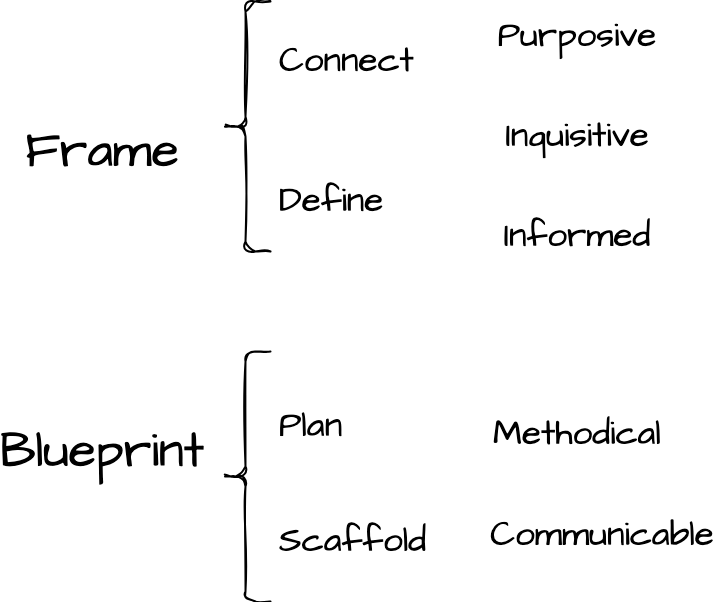

The diagram above was exported from draw.io. Its source (the exported page's mxGraphModel, read from the mxfile embedded in the PNG):
<mxGraphModel dx="746" dy="305" grid="1" gridSize="50" guides="1" tooltips="1" connect="1" arrows="1" fold="1" page="1" pageScale="1" pageWidth="1920" pageHeight="1200" background="#ffffff" math="0" shadow="0">
  <root>
    <mxCell id="0" />
    <mxCell id="1" parent="0" />
    <mxCell id="2" value="" style="shape=curlyBracket;whiteSpace=wrap;html=1;rounded=1;flipH=0;labelPosition=right;verticalLabelPosition=middle;align=left;verticalAlign=middle;sketch=1;hachureGap=4;jiggle=2;curveFitting=1;fontFamily=Architects Daughter;fontSource=https%3A%2F%2Ffonts.googleapis.com%2Fcss%3Ffamily%3DArchitects%2BDaughter;fontSize=20;strokeColor=#000000;strokeWidth=2;" vertex="1" parent="1">
      <mxGeometry x="243" y="50" width="50" height="250" as="geometry" />
    </mxCell>
    <mxCell id="3" value="Frame" style="text;align=center;html=1;verticalAlign=middle;whiteSpace=wrap;rounded=0;sketch=1;hachureGap=4;jiggle=2;curveFitting=1;fontFamily=Architects Daughter;fontSource=https%3A%2F%2Ffonts.googleapis.com%2Fcss%3Ffamily%3DArchitects%2BDaughter;fontSize=50;fontColor=#000000;" vertex="1" parent="1">
      <mxGeometry x="50" y="185" width="150" height="30" as="geometry" />
    </mxCell>
    <mxCell id="4" value="" style="shape=curlyBracket;whiteSpace=wrap;html=1;rounded=1;flipH=0;labelPosition=right;verticalLabelPosition=middle;align=left;verticalAlign=middle;sketch=1;hachureGap=4;jiggle=2;curveFitting=1;fontFamily=Architects Daughter;fontSource=https%3A%2F%2Ffonts.googleapis.com%2Fcss%3Ffamily%3DArchitects%2BDaughter;fontSize=20;strokeColor=#000000;strokeWidth=2;" vertex="1" parent="1">
      <mxGeometry x="243" y="400" width="50" height="250" as="geometry" />
    </mxCell>
    <mxCell id="5" value="Blueprint" style="text;align=center;html=1;verticalAlign=middle;whiteSpace=wrap;rounded=0;sketch=1;hachureGap=4;jiggle=2;curveFitting=1;fontFamily=Architects Daughter;fontSource=https%3A%2F%2Ffonts.googleapis.com%2Fcss%3Ffamily%3DArchitects%2BDaughter;fontSize=50;fontColor=#000000;" vertex="1" parent="1">
      <mxGeometry x="50" y="485" width="150" height="30" as="geometry" />
    </mxCell>
    <mxCell id="6" value="&lt;font style=&quot;font-size: 35px;&quot;&gt;Connect&lt;/font&gt;" style="text;align=left;html=1;verticalAlign=middle;whiteSpace=wrap;rounded=0;sketch=1;hachureGap=4;jiggle=2;curveFitting=1;fontFamily=Architects Daughter;fontSource=https%3A%2F%2Ffonts.googleapis.com%2Fcss%3Ffamily%3DArchitects%2BDaughter;fontSize=50;fontColor=#000000;" vertex="1" parent="1">
      <mxGeometry x="300" y="90" width="150" height="30" as="geometry" />
    </mxCell>
    <mxCell id="7" value="&lt;font style=&quot;font-size: 35px;&quot;&gt;Define&lt;/font&gt;" style="text;align=left;html=1;verticalAlign=middle;whiteSpace=wrap;rounded=0;sketch=1;hachureGap=4;jiggle=2;curveFitting=1;fontFamily=Architects Daughter;fontSource=https%3A%2F%2Ffonts.googleapis.com%2Fcss%3Ffamily%3DArchitects%2BDaughter;fontSize=50;fontColor=#000000;" vertex="1" parent="1">
      <mxGeometry x="300" y="230" width="150" height="30" as="geometry" />
    </mxCell>
    <mxCell id="8" value="&lt;font style=&quot;font-size: 35px;&quot;&gt;Plan&lt;/font&gt;" style="text;align=left;html=1;verticalAlign=middle;whiteSpace=wrap;rounded=0;sketch=1;hachureGap=4;jiggle=2;curveFitting=1;fontFamily=Architects Daughter;fontSource=https%3A%2F%2Ffonts.googleapis.com%2Fcss%3Ffamily%3DArchitects%2BDaughter;fontSize=50;fontColor=#000000;" vertex="1" parent="1">
      <mxGeometry x="300" y="455" width="150" height="30" as="geometry" />
    </mxCell>
    <mxCell id="9" value="&lt;span style=&quot;font-size: 35px;&quot;&gt;Scaffold&lt;/span&gt;" style="text;align=left;html=1;verticalAlign=middle;whiteSpace=wrap;rounded=0;sketch=1;hachureGap=4;jiggle=2;curveFitting=1;fontFamily=Architects Daughter;fontSource=https%3A%2F%2Ffonts.googleapis.com%2Fcss%3Ffamily%3DArchitects%2BDaughter;fontSize=50;fontColor=#000000;" vertex="1" parent="1">
      <mxGeometry x="300" y="570" width="150" height="30" as="geometry" />
    </mxCell>
    <mxCell id="11" value="&lt;font style=&quot;font-size: 35px;&quot;&gt;Purposive&lt;/font&gt;" style="text;align=center;html=1;verticalAlign=middle;whiteSpace=wrap;rounded=0;sketch=1;hachureGap=4;jiggle=2;curveFitting=1;fontFamily=Architects Daughter;fontSource=https%3A%2F%2Ffonts.googleapis.com%2Fcss%3Ffamily%3DArchitects%2BDaughter;fontSize=50;fillColor=default;" vertex="1" parent="1">
      <mxGeometry x="500" y="60" width="200" height="40" as="geometry" />
    </mxCell>
    <mxCell id="12" value="&lt;font style=&quot;font-size: 35px;&quot;&gt;Inquisitive&lt;/font&gt;" style="text;align=center;html=1;verticalAlign=middle;whiteSpace=wrap;rounded=0;sketch=1;hachureGap=4;jiggle=2;curveFitting=1;fontFamily=Architects Daughter;fontSource=https%3A%2F%2Ffonts.googleapis.com%2Fcss%3Ffamily%3DArchitects%2BDaughter;fontSize=50;fillColor=default;" vertex="1" parent="1">
      <mxGeometry x="500" y="160" width="200" height="40" as="geometry" />
    </mxCell>
    <mxCell id="13" value="&lt;font style=&quot;font-size: 35px;&quot;&gt;Informed&lt;/font&gt;" style="text;align=center;html=1;verticalAlign=middle;whiteSpace=wrap;rounded=0;sketch=1;hachureGap=4;jiggle=2;curveFitting=1;fontFamily=Architects Daughter;fontSource=https%3A%2F%2Ffonts.googleapis.com%2Fcss%3Ffamily%3DArchitects%2BDaughter;fontSize=50;fillColor=default;" vertex="1" parent="1">
      <mxGeometry x="500" y="260" width="200" height="40" as="geometry" />
    </mxCell>
    <mxCell id="14" value="&lt;font style=&quot;font-size: 35px;&quot;&gt;Methodical&lt;/font&gt;" style="text;align=center;html=1;verticalAlign=middle;whiteSpace=wrap;rounded=0;sketch=1;hachureGap=4;jiggle=2;curveFitting=1;fontFamily=Architects Daughter;fontSource=https%3A%2F%2Ffonts.googleapis.com%2Fcss%3Ffamily%3DArchitects%2BDaughter;fontSize=50;fillColor=default;" vertex="1" parent="1">
      <mxGeometry x="500" y="455" width="200" height="45" as="geometry" />
    </mxCell>
    <mxCell id="15" value="&lt;font style=&quot;font-size: 35px;&quot;&gt;Communicable&lt;/font&gt;" style="text;align=center;html=1;verticalAlign=middle;whiteSpace=wrap;rounded=0;sketch=1;hachureGap=4;jiggle=2;curveFitting=1;fontFamily=Architects Daughter;fontSource=https%3A%2F%2Ffonts.googleapis.com%2Fcss%3Ffamily%3DArchitects%2BDaughter;fontSize=50;fillColor=default;" vertex="1" parent="1">
      <mxGeometry x="500" y="557" width="250" height="43" as="geometry" />
    </mxCell>
  </root>
</mxGraphModel>